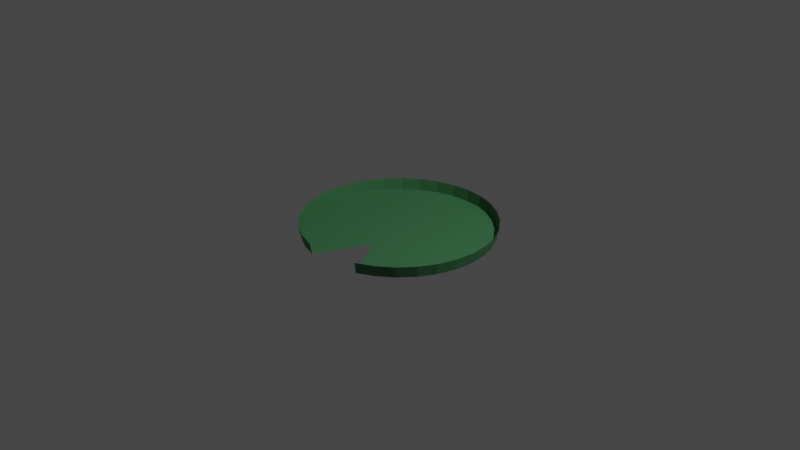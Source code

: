 # Source: Lilypad.blend  (saved by Blender 3.0.42; exported with 4.5.12 LTS)
import bpy
from mathutils import Matrix  # noqa: F401  (used for matrix-valued properties, if any)

bpy.ops.wm.read_factory_settings(use_empty=True)
scene = bpy.context.scene
scene.name = 'Scene'

# ---- collections
col_collection = bpy.data.collections.new('Collection'); scene.collection.children.link(col_collection)

# ---- materials (node trees are filled in below, after node groups)
mat_material_001 = bpy.data.materials.new('Material.001')
mat_material_001.use_transparent_shadow = False

# ---- material node trees
mat_material_001.use_nodes = True; mat_material_001.node_tree.nodes.clear()
_N = mat_material_001.node_tree.nodes; _L = mat_material_001.node_tree.links
n0 = _N.new('ShaderNodeBsdfPrincipled'); n0.name = 'Principled BSDF'; n0.location = (10, 300)
n0.distribution = 'GGX'
n0.subsurface_method = 'RANDOM_WALK_SKIN'
n0.inputs[0].default_value = (0.04955, 0.1845, 0.07407, 1.0)
n0.inputs[3].default_value = 1.45
n0.inputs[27].default_value = (0.0, 0.0, 0.0, 1.0)
n0.inputs[28].default_value = 1.0
n1 = _N.new('ShaderNodeOutputMaterial'); n1.name = 'Material Output'; n1.location = (300, 300)
_L.new(n0.outputs[0], n1.inputs[0])
n1.is_active_output = True

# ---- world
world_world = bpy.data.worlds.new('World'); scene.world = world_world
world_world.use_nodes = True; world_world.node_tree.nodes.clear()
_N = world_world.node_tree.nodes; _L = world_world.node_tree.links
n0 = _N.new('ShaderNodeOutputWorld'); n0.name = 'World Output'; n0.location = (300, 300)
n1 = _N.new('ShaderNodeBackground'); n1.name = 'Background'; n1.location = (10, 300)
n1.inputs[0].default_value = (0.05088, 0.05088, 0.05088, 1.0)
_L.new(n1.outputs[0], n0.inputs[0])
n0.is_active_output = True
world_world.color = (0.05088, 0.05088, 0.05088)
world_world.use_sun_shadow = False
world_world.sun_shadow_jitter_overblur = 0.0

# ---- cameras
cam_camera = bpy.data.cameras.new('Camera')
cam_camera.clip_end = 100.0
cam_camera.ortho_scale = 7.314

# ---- lights
light_light = bpy.data.lights.new('Light', 'POINT')
light_light.transmission_factor = 0.0
light_light.energy = 1000.0
light_light.shadow_soft_size = 0.1
light_light.shadow_maximum_resolution = 0.006
light_light.use_absolute_resolution = True

# ---- meshes
me_circle = bpy.data.meshes.new('Circle')
me_circle.from_pydata([(0.0, 1.0, 0.1234), (-0.1951, 0.9808, 0.1234), (-0.3827, 0.9239, 0.1234), (-0.5556, 0.8315, 0.1234), (-0.7071, 0.7071, 0.1234), (-0.8315, 0.5556, 0.1234), (-0.9239, 0.3827, 0.1234), (-0.9808, 0.1951, 0.1234), (-1.0, -4.371e-08, 0.1234), (-0.9808, -0.1951, 0.1234), (-0.9239, -0.3827, 0.1234), (-0.8315, -0.5556, 0.1234), (-0.7071, -0.7071, 0.1234), (-0.5556, -0.8315, 0.1234), (-0.3827, -0.9239, 0.1234), (-0.04699, -0.404, 0.1234), (0.1951, -0.9808, 0.1234), (0.3827, -0.9239, 0.1234), (0.5556, -0.8315, 0.1234), (0.7071, -0.7071, 0.1234), (0.8315, -0.5556, 0.1234), (0.9239, -0.3827, 0.1234), (0.9808, -0.1951, 0.1234), (1.0, 1.192e-08, 0.1234), (0.9808, 0.1951, 0.1234), (0.9239, 0.3827, 0.1234), (0.8315, 0.5556, 0.1234), (0.7071, 0.7071, 0.1234), (0.5556, 0.8315, 0.1234), (0.3827, 0.9239, 0.1234), (0.1951, 0.9808, 0.1234), (3.009e-10, 1.022, 0.00408), (-0.1993, 1.002, 0.00408), (-0.3909, 0.9438, 0.00408), (-0.5675, 0.8494, 0.00408), (-0.7223, 0.7223, 0.00408), (-0.8494, 0.5675, 0.00408), (-0.9438, 0.3909, 0.00408), (-1.002, 0.1993, 0.00408), (-1.022, -4.425e-08, 0.00408), (-1.002, -0.1993, 0.00408), (-0.9438, -0.3909, 0.00408), (-0.8494, -0.5675, 0.00408), (-0.7223, -0.7223, 0.00408), (-0.5675, -0.8494, 0.00408), (-0.3909, -0.9438, 0.00408), (0.1993, -1.002, 0.00408), (0.3909, -0.9438, 0.00408), (0.5675, -0.8494, 0.00408), (0.7223, -0.7223, 0.00408), (0.8494, -0.5675, 0.00408), (0.9438, -0.3909, 0.00408), (1.002, -0.1993, 0.00408), (1.022, 1.258e-08, 0.00408), (1.002, 0.1993, 0.00408), (0.9438, 0.3909, 0.00408), (0.8494, 0.5675, 0.00408), (0.7223, 0.7223, 0.00408), (0.5675, 0.8494, 0.00408), (0.3909, 0.9438, 0.00408), (0.1993, 1.002, 0.00408)], [], [(2, 3, 34, 33), (28, 29, 59, 58), (3, 4, 35, 34), (29, 30, 60, 59), (16, 17, 47, 46), (4, 5, 36, 35), (30, 0, 31, 60), (17, 18, 48, 47), (5, 6, 37, 36), (18, 19, 49, 48), (6, 7, 38, 37), (19, 20, 50, 49), (7, 8, 39, 38), (20, 21, 51, 50), (8, 9, 40, 39), (21, 22, 52, 51), (9, 10, 41, 40), (22, 23, 53, 52), (10, 11, 42, 41), (23, 24, 54, 53), (11, 12, 43, 42), (24, 25, 55, 54), (12, 13, 44, 43), (25, 26, 56, 55), (13, 14, 45, 44), (0, 1, 32, 31), (26, 27, 57, 56), (1, 2, 33, 32), (27, 28, 58, 57), (14, 13, 15), (12, 15, 13), (11, 15, 12), (10, 15, 11), (9, 15, 10), (8, 15, 9), (7, 15, 8), (6, 15, 7), (5, 15, 6), (4, 15, 5), (3, 15, 4), (2, 15, 3), (1, 15, 2), (0, 15, 1), (30, 15, 0), (29, 15, 30), (28, 15, 29), (27, 15, 28), (26, 15, 27), (25, 15, 26), (24, 15, 25), (23, 15, 24), (22, 15, 23), (21, 15, 22), (20, 15, 21), (19, 15, 20), (18, 15, 19), (17, 15, 18), (16, 15, 17)])
_uv = me_circle.uv_layers.new(name='UVMap')
_uv.uv.foreach_set('vector', [0.0, 0.0, 0.0, 0.0, 0.0, 0.0, 0.0, 0.0, 0.0, 0.0, 0.0, 0.0, 0.0, 0.0, 0.0, 0.0, 0.0, 0.0, 0.0, 0.0, 0.0, 0.0, 0.0, 0.0, 0.0, 0.0, 0.0, 0.0, 0.0, 0.0, 0.0, 0.0, 0.0, 0.0, 0.0, 0.0, 0.0, 0.0, 0.0, 0.0, 0.0, 0.0, 0.0, 0.0, 0.0, 0.0, 0.0, 0.0, 0.0, 0.0, 0.0, 0.0, 0.0, 0.0, 0.0, 0.0, 0.0, 0.0, 0.0, 0.0, 0.0, 0.0, 0.0, 0.0, 0.0, 0.0, 0.0, 0.0, 0.0, 0.0, 0.0, 0.0, 0.0, 0.0, 0.0, 0.0, 0.0, 0.0, 0.0, 0.0, 0.0, 0.0, 0.0, 0.0, 0.0, 0.0, 0.0, 0.0, 0.0, 0.0, 0.0, 0.0, 0.0, 0.0, 0.0, 0.0, 0.0, 0.0, 0.0, 0.0, 0.0, 0.0, 0.0, 0.0, 0.0, 0.0, 0.0, 0.0, 0.0, 0.0, 0.0, 0.0, 0.0, 0.0, 0.0, 0.0, 0.0, 0.0, 0.0, 0.0, 0.0, 0.0, 0.0, 0.0, 0.0, 0.0, 0.0, 0.0, 0.0, 0.0, 0.0, 0.0, 0.0, 0.0, 0.0, 0.0, 0.0, 0.0, 0.0, 0.0, 0.0, 0.0, 0.0, 0.0, 0.0, 0.0, 0.0, 0.0, 0.0, 0.0, 0.0, 0.0, 0.0, 0.0, 0.0, 0.0, 0.0, 0.0, 0.0, 0.0, 0.0, 0.0, 0.0, 0.0, 0.0, 0.0, 0.0, 0.0, 0.0, 0.0, 0.0, 0.0, 0.0, 0.0, 0.0, 0.0, 0.0, 0.0, 0.0, 0.0, 0.0, 0.0, 0.0, 0.0, 0.0, 0.0, 0.0, 0.0, 0.0, 0.0, 0.0, 0.0, 0.0, 0.0, 0.0, 0.0, 0.0, 0.0, 0.0, 0.0, 0.0, 0.0, 0.0, 0.0, 0.0, 0.0, 0.0, 0.0, 0.0, 0.0, 0.0, 0.0, 0.0, 0.0, 0.0, 0.0, 0.0, 0.0, 0.0, 0.0, 0.0, 0.0, 0.0, 0.0, 0.0, 0.0, 0.0, 0.0, 0.0, 0.0, 0.0, 0.0, 0.0, 0.0, 0.0, 0.0, 0.0, 0.0, 0.0, 0.0, 0.0, 0.0, 0.0, 0.0, 0.0, 0.0, 0.0, 0.0, 0.0, 0.0, 0.0, 0.0, 0.0, 0.0, 0.0, 0.0, 0.0, 0.0, 0.0, 0.0, 0.0, 0.0, 0.0, 0.0, 0.0, 0.0, 0.0, 0.0, 0.0, 0.0, 0.0, 0.0, 0.0, 0.0, 0.0, 0.0, 0.0, 0.0, 0.0, 0.0, 0.0, 0.0, 0.0, 0.0, 0.0, 0.0, 0.0, 0.0, 0.0, 0.0, 0.0, 0.0, 0.0, 0.0, 0.0, 0.0, 0.0, 0.0, 0.0, 0.0, 0.0, 0.0, 0.0, 0.0, 0.0, 0.0, 0.0, 0.0, 0.0, 0.0, 0.0, 0.0, 0.0, 0.0, 0.0, 0.0, 0.0, 0.0, 0.0, 0.0, 0.0, 0.0, 0.0, 0.0, 0.0, 0.0, 0.0, 0.0, 0.0, 0.0, 0.0, 0.0, 0.0, 0.0, 0.0, 0.0, 0.0, 0.0, 0.0, 0.0, 0.0, 0.0, 0.0, 0.0, 0.0, 0.0, 0.0, 0.0, 0.0, 0.0, 0.0, 0.0, 0.0, 0.0, 0.0, 0.0, 0.0, 0.0, 0.0, 0.0, 0.0, 0.0, 0.0, 0.0, 0.0, 0.0, 0.0, 0.0, 0.0, 0.0, 0.0, 0.0, 0.0, 0.0, 0.0, 0.0, 0.0, 0.0, 0.0, 0.0, 0.0, 0.0, 0.0, 0.0, 0.0, 0.0, 0.0, 0.0, 0.0, 0.0, 0.0, 0.0, 0.0, 0.0, 0.0, 0.0, 0.0, 0.0, 0.0, 0.0, 0.0, 0.0, 0.0, 0.0, 0.0, 0.0])
me_circle.materials.append(mat_material_001)
me_circle.use_remesh_fix_poles = True
me_circle.use_remesh_preserve_attributes = False
me_circle.update()

# ---- objects
ob_light = bpy.data.objects.new('Light', light_light)
ob_camera = bpy.data.objects.new('Camera', cam_camera)
ob_circle = bpy.data.objects.new('Circle', me_circle)

# ---- transforms, parenting, visibility, modifiers, constraints
ob_light.location = (4.076, 1.005, 6.029)
ob_light.rotation_euler = (0.6503, 0.05522, 1.866)
ob_light.lock_rotations_4d = False
ob_light.empty_display_type = 'ARROWS'
ob_light.color = (0.0, 0.0, 0.0, 0.0)
ob_light.lineart.crease_threshold = 0.0
ob_camera.location = (7.359, -6.926, 5.084)
ob_camera.rotation_euler = (1.109, 0.0, 0.8149)
ob_camera.lock_rotations_4d = False
ob_camera.empty_display_type = 'ARROWS'
ob_camera.color = (0.0, 0.0, 0.0, 0.0)
ob_camera.display_type = 'WIRE'
ob_camera.lineart.crease_threshold = 0.0
ob_circle.location = (0.0, 0.0, 0.1253)
ob_circle.rotation_euler = (-0.0, 3.142, -0.0)

# ---- collection membership
col_collection.objects.link(ob_light)
col_collection.objects.link(ob_camera)
col_collection.objects.link(ob_circle)

# ---- scene / render settings (as saved in the file)
scene.camera = ob_camera
scene.frame_start = 1; scene.frame_end = 250; scene.frame_set(1)
scene.render.engine = 'BLENDER_EEVEE_NEXT'
scene.cycles.sampling_pattern = 'TABULATED_SOBOL'
scene.cycles.use_light_tree = False
scene.view_settings.view_transform = 'Filmic'
bpy.context.view_layer.update()
